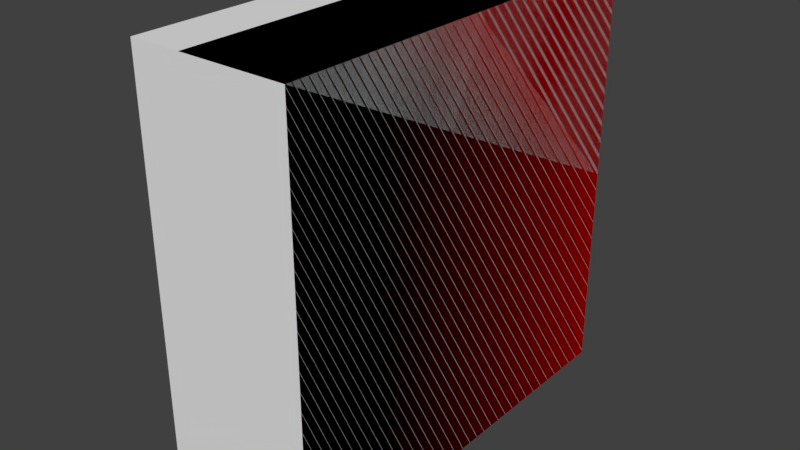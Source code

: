 # Source: Module.blend  (saved by Blender 2.79.0; exported with 4.5.12 LTS)
import bpy
from mathutils import Matrix  # noqa: F401  (used for matrix-valued properties, if any)

bpy.ops.wm.read_factory_settings(use_empty=True)
scene = bpy.context.scene
scene.name = 'Scene'

# ---- collections
col_collection_1 = bpy.data.collections.new('Collection 1'); scene.collection.children.link(col_collection_1)

# ---- materials (node trees are filled in below, after node groups)
mat_blank = bpy.data.materials.new('blank')
mat_blank.alpha_threshold = 0.0
mat_blank.use_transparent_shadow = False
mat_blank.diffuse_color = (1.0, 0.0, 0.0, 1.0)
mat_blank.roughness = 0.5
mat_black50 = bpy.data.materials.new('black50')
mat_black50.alpha_threshold = 0.0
mat_black50.use_transparent_shadow = False
mat_black50.diffuse_color = (0.75, 0.0, 0.0, 1.0)
mat_black50.roughness = 0.5
mat_gray50 = bpy.data.materials.new('gray50')
mat_gray50.alpha_threshold = 0.0
mat_gray50.use_transparent_shadow = False
mat_gray50.diffuse_color = (0.5, 0.5, 0.5, 1.0)
mat_gray50.roughness = 0.5
mat_white = bpy.data.materials.new('white')
mat_white.alpha_threshold = 0.0
mat_white.use_transparent_shadow = False
mat_white.roughness = 0.5

# ---- material node trees

# ---- world
world_world = bpy.data.worlds.new('World'); scene.world = world_world
world_world.color = (0.05088, 0.05088, 0.05088)
world_world.use_sun_shadow = False
world_world.sun_shadow_jitter_overblur = 0.0
world_world.cycles.sampling_method = 'MANUAL'

# ---- meshes
me_cube_002 = bpy.data.meshes.new('Cube.002')
me_cube_002.from_pydata([(-0.5, -0.1875, -0.5), (-0.5, -0.1875, 0.5), (-0.5, 0.1875, -0.5), (-0.5, 0.1875, 0.5), (0.5, -0.1875, -0.5), (0.5, -0.1875, 0.5), (0.5, 0.1875, -0.5), (0.5, 0.1875, 0.5)], [], [(0, 1, 3, 2), (2, 3, 7, 6), (6, 7, 5, 4), (4, 5, 1, 0), (2, 6, 4, 0), (7, 3, 1, 5)])
me_cube_002.use_remesh_preserve_volume = False
me_cube_002.use_remesh_preserve_attributes = False
me_cube_002.use_mirror_vertex_groups = False
me_cube_002.update()
me_cube_001 = bpy.data.meshes.new('Cube.001')
me_cube_001.from_pydata([(-1.0, -0.25, -1.0), (-1.0, -0.25, 1.0), (-1.0, 0.25, -1.0), (-1.0, 0.25, 1.0), (1.0, -0.25, -1.0), (1.0, -0.25, 1.0), (1.0, 0.25, -1.0), (1.0, 0.25, 1.0), (-1.0, -0.25, 0.0), (1.0, -0.25, 0.0), (0.0, -0.25, -1.0), (0.0, -0.25, 1.0), (0.0, -0.5, 0.0), (-1.0, -0.25, 0.5), (1.0, -0.25, -0.5), (0.5, -0.25, -1.0), (-0.5, -0.25, 1.0), (-1.0, -0.25, -0.5), (1.0, -0.25, 0.5), (-0.5, -0.25, -1.0), (0.5, -0.25, 1.0), (-0.5, -0.5, 0.0), (0.5, -0.25, 0.0), (0.0, -0.5, -0.5), (0.0, -0.5, 0.5), (0.5, -0.25, 0.5), (0.5, -0.25, -0.5), (-0.5, -0.5, -0.5), (-0.5, -0.5, 0.5), (-0.75, -0.5, -0.5), (-0.75, -0.5, 0.0), (0.25, -0.5, -0.5), (0.25, -0.5, 0.5), (-0.5, -0.5, -0.75), (0.0, -0.5, -0.75), (0.0, -0.5, 0.75), (0.25, -0.5, 0.0), (-0.75, -0.5, 0.5), (-0.5, -0.5, 0.75), (0.0, -0.4, 0.5), (0.0, -0.4, 0.0), (-0.5, -0.4, 0.0), (0.0, -0.4, -0.5), (-0.5, -0.4, -0.5), (-0.5, -0.4, 0.5), (0.9, -0.25, 0.1), (0.9, -0.25, 0.4), (0.6, -0.25, 0.4), (0.6, -0.25, 0.1), (0.9, -0.25, 0.6), (0.9, -0.25, 0.9), (0.6, -0.25, 0.9), (0.6, -0.25, 0.6), (0.9, -0.25, -0.4), (0.9, -0.25, -0.1), (0.6, -0.25, -0.1), (0.6, -0.25, -0.4), (0.9, -0.35, 0.4), (0.9, -0.35, 0.1), (0.6, -0.35, 0.1), (0.6, -0.35, 0.4), (0.9, -0.35, 0.9), (0.9, -0.35, 0.6), (0.6, -0.35, 0.6), (0.6, -0.35, 0.9), (0.9, -0.35, -0.1), (0.9, -0.35, -0.4), (0.6, -0.35, -0.4), (0.6, -0.35, -0.1), (0.0, 0.25, 1.0), (-1.0, 0.25, 0.0), (-1.0, 0.0, -1.0)], [], [(0, 17, 8, 13, 1, 3, 70, 71), (2, 70, 69, 7, 6), (6, 7, 5, 18, 9, 14, 4), (28, 38, 37), (2, 6, 4, 15, 71), (7, 69, 20, 5), (27, 21, 30, 29), (26, 22, 36, 31), (25, 20, 11, 35, 32), (22, 25, 32, 36), (56, 53, 66, 67), (50, 51, 64, 61), (15, 26, 31, 34, 10), (4, 14, 26, 15), (47, 48, 59, 60), (19, 33, 29, 17, 0), (10, 34, 33, 19), (21, 27, 43, 41), (21, 28, 37, 30), (24, 28, 44, 39), (24, 35, 38, 28), (29, 33, 27), (34, 31, 23), (36, 32, 24, 12), (33, 34, 23, 27), (29, 30, 8, 17), (37, 38, 16, 1, 13), (38, 35, 11, 16), (31, 36, 12, 23), (30, 37, 13, 8), (32, 35, 24), (42, 40, 41, 43), (40, 39, 44, 41), (12, 24, 39, 40), (23, 12, 40, 42), (27, 23, 42, 43), (28, 21, 41, 44), (9, 18, 46, 45), (18, 25, 47, 46), (25, 22, 48, 47), (22, 9, 45, 48), (18, 5, 50, 49), (5, 20, 51, 50), (20, 25, 52, 51), (25, 18, 49, 52), (14, 9, 54, 53), (9, 22, 55, 54), (22, 26, 56, 55), (26, 14, 53, 56), (58, 57, 60, 59), (62, 61, 64, 63), (66, 65, 68, 67), (45, 46, 57, 58), (51, 52, 63, 64), (54, 55, 68, 65), (48, 45, 58, 59), (49, 50, 61, 62), (55, 56, 67, 68), (46, 47, 60, 57), (52, 49, 62, 63), (53, 54, 65, 66), (20, 69, 3, 1, 16, 11), (69, 70, 3), (71, 70, 2), (71, 15, 10, 19, 0)])
me_cube_001.polygons.foreach_set('material_index', [1, 0, 0, 1, 0, 0, 1, 1, 1, 1, 2, 2, 1, 0, 2, 1, 1, 1, 1, 1, 1, 1, 1, 1, 1, 1, 1, 1, 1, 1, 1, 3, 3, 1, 1, 1, 1, 0, 0, 0, 0, 0, 0, 0, 0, 0, 0, 0, 0, 2, 2, 2, 2, 2, 2, 2, 2, 2, 2, 2, 2, 1, 1, 0, 1])
me_cube_001.materials.append(mat_blank)
me_cube_001.materials.append(mat_black50)
me_cube_001.materials.append(mat_gray50)
me_cube_001.materials.append(mat_white)
me_cube_001.use_remesh_preserve_volume = False
me_cube_001.use_remesh_preserve_attributes = False
me_cube_001.use_mirror_vertex_groups = False
me_cube_001.update()

# ---- objects
ob_bounds = bpy.data.objects.new('bounds', me_cube_002)
ob_cube = bpy.data.objects.new('Cube', me_cube_001)
ob_mountpoint = bpy.data.objects.new('mountPoint', None)
ob_ejectpoint = bpy.data.objects.new('ejectPoint', None)
ob_muzzlepoint = bpy.data.objects.new('muzzlePoint', None)
ob_root = bpy.data.objects.new('root', None)

# ---- transforms, parenting, visibility, modifiers, constraints
ob_bounds.location = (0.0, 0.0, 0.0)
ob_bounds.rotation_euler = (0.0, 0.0, -1.571)
ob_bounds.display_type = 'BOUNDS'
ob_bounds.lineart.crease_threshold = 0.0
ob_cube.location = (0.0625, 0.0, 0.0)
ob_cube.rotation_euler = (0.0, 0.0, -1.571)
ob_cube.scale = (0.5, 0.5, 0.5)
ob_cube.lineart.crease_threshold = 0.0
ob_mountpoint.location = (0.0, 0.0, 0.0)
ob_mountpoint.rotation_mode = 'QUATERNION'
ob_mountpoint.rotation_quaternion = (1.0, 0.0, 0.0, 0.0)
ob_mountpoint.empty_display_type = 'SINGLE_ARROW'
ob_mountpoint.empty_display_size = 0.5
ob_mountpoint.empty_image_offset = (0.0, 0.0)
ob_mountpoint.lineart.crease_threshold = 0.0
ob_ejectpoint.location = (0.0, 0.0, 0.0)
ob_ejectpoint.rotation_mode = 'QUATERNION'
ob_ejectpoint.rotation_quaternion = (1.0, 0.0, 0.0, 0.0)
ob_ejectpoint.empty_display_type = 'SINGLE_ARROW'
ob_ejectpoint.empty_display_size = 0.5
ob_ejectpoint.empty_image_offset = (0.0, 0.0)
ob_ejectpoint.lineart.crease_threshold = 0.0
ob_muzzlepoint.location = (0.0, 0.0, 0.0)
ob_muzzlepoint.rotation_mode = 'QUATERNION'
ob_muzzlepoint.rotation_quaternion = (1.0, 0.0, 0.0, 0.0)
ob_muzzlepoint.empty_display_type = 'SINGLE_ARROW'
ob_muzzlepoint.empty_display_size = 0.5
ob_muzzlepoint.empty_image_offset = (0.0, 0.0)
ob_muzzlepoint.lineart.crease_threshold = 0.0
ob_root.location = (0.0, 0.0, 0.0)
ob_root.rotation_mode = 'QUATERNION'
ob_root.rotation_quaternion = (1.0, 0.0, 0.0, 0.0)
ob_root.empty_display_type = 'SINGLE_ARROW'
ob_root.empty_display_size = 0.5
ob_root.empty_image_offset = (0.0, 0.0)
ob_root.lineart.crease_threshold = 0.0

# ---- collection membership
col_collection_1.objects.link(ob_bounds)
col_collection_1.objects.link(ob_cube)
col_collection_1.objects.link(ob_mountpoint)
col_collection_1.objects.link(ob_ejectpoint)
col_collection_1.objects.link(ob_muzzlepoint)
col_collection_1.objects.link(ob_root)

# ---- scene / render settings (as saved in the file)
scene.frame_start = 1; scene.frame_end = 250; scene.frame_set(1)
scene.render.engine = 'BLENDER_EEVEE_NEXT'
scene.render.resolution_percentage = 50
scene.render.dither_intensity = 0.0
scene.cycles.use_denoising = False
scene.cycles.samples = 128
scene.cycles.sampling_pattern = 'TABULATED_SOBOL'
scene.cycles.use_adaptive_sampling = False
scene.cycles.use_light_tree = False
scene.cycles.blur_glossy = 0.0
scene.cycles.sample_clamp_indirect = 0.0
scene.view_settings.view_transform = 'Standard'
bpy.context.view_layer.update()

# ---- added for rendering (the .blend has no active camera and no usable light): camera, sun
cam_auto = bpy.data.cameras.new('AutoCamera')
cam_auto.lens = 50.0
cam_auto.sensor_width = 36.0
cam_auto.clip_end = 1000.0
ob_auto_camera = bpy.data.objects.new('AutoCamera', cam_auto)
scene.collection.objects.link(ob_auto_camera)
ob_auto_camera.location = (1.35368, -1.62442, 1.08295)
ob_auto_camera.rotation_euler = (1.09748, -7.21219e-08, 0.694738)
scene.camera = ob_auto_camera
light_auto_sun = bpy.data.lights.new('AutoSun', 'SUN')
light_auto_sun.energy = 3.0
light_auto_sun.angle = 0.0523599
ob_auto_sun = bpy.data.objects.new('AutoSun', light_auto_sun)
scene.collection.objects.link(ob_auto_sun)
ob_auto_sun.rotation_euler = (0.872665, 0.174533, 0.523599)
bpy.context.view_layer.update()
